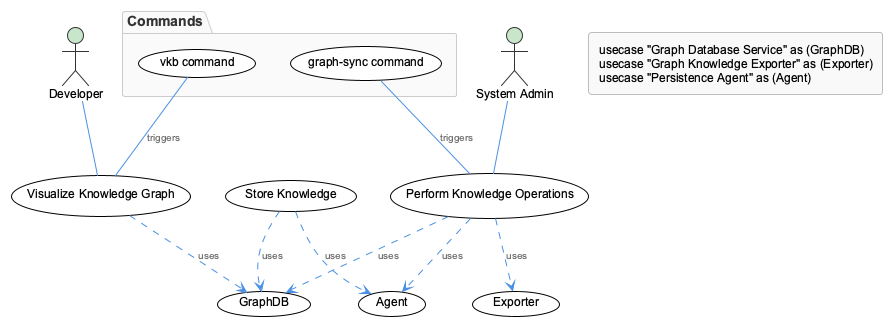

The diagram above was rendered by PlantUML. Its source (embedded in the PNG):
@startuml
!include /Users/q284340/Agentic/coding/docs/puml/_standard-style.puml

actor Developer as "Developer"
actor SystemAdmin as "System Admin"

usecase "Visualize Knowledge Graph" as (Visualize)
usecase "Perform Knowledge Operations" as (Operations)
usecase "Store Knowledge" as (Store)

rectangle Microservices [
  usecase "Graph Database Service" as (GraphDB)
  usecase "Graph Knowledge Exporter" as (Exporter)
  usecase "Persistence Agent" as (Agent)
]

Developer -- (Visualize)
SystemAdmin -- (Operations)
(Visualize) ..> (GraphDB) : uses
(Operations) ..> (GraphDB) : uses
(Operations) ..> (Exporter) : uses
(Operations) ..> (Agent) : uses
(Store) ..> (GraphDB) : uses
(Store) ..> (Agent) : uses

package "Commands" {
  usecase "vkb command" as (vkb)
  usecase "graph-sync command" as (graphSync)
}
(vkb) -- (Visualize) : triggers
(graphSync) -- (Operations) : triggers

@enduml